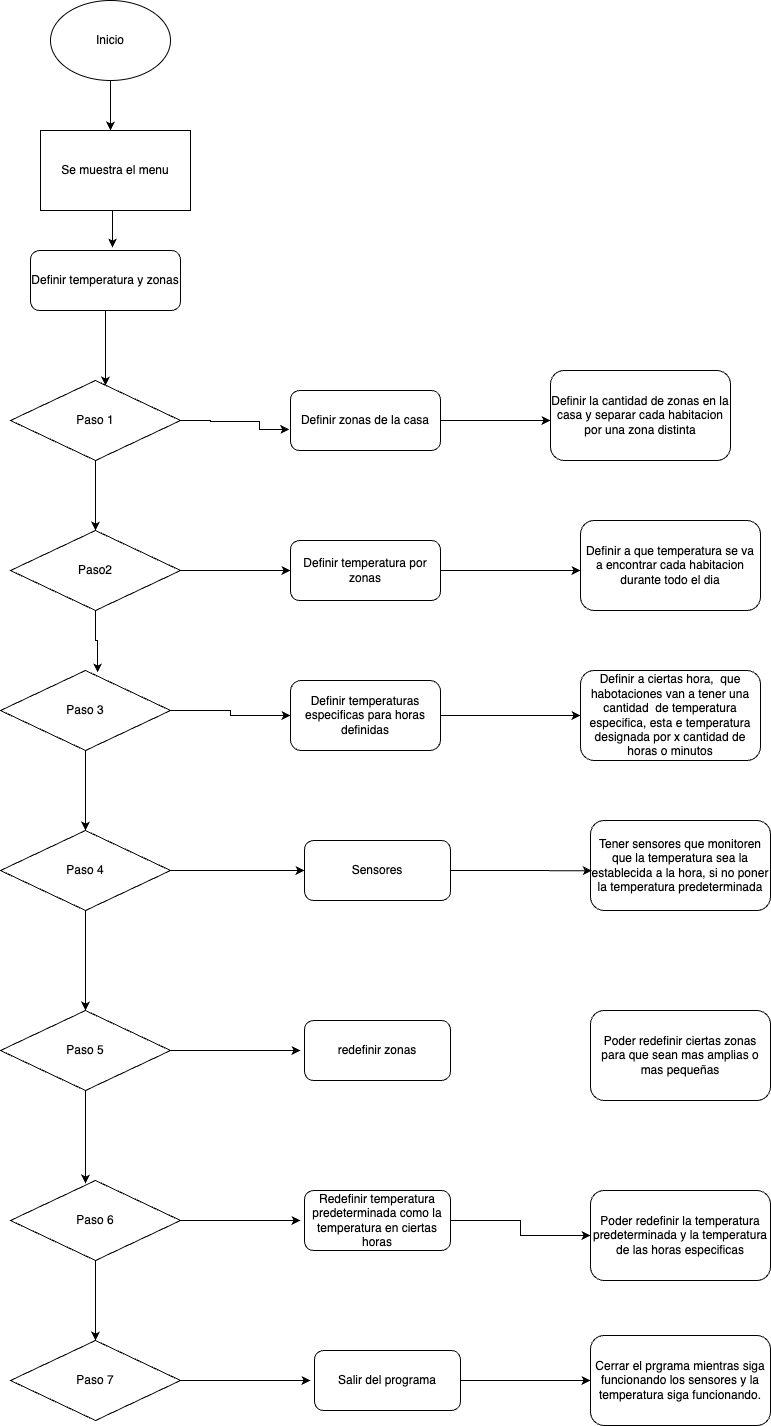

The diagram above was exported from draw.io. Its source (the exported page's mxGraphModel, read from the mxfile embedded in the PNG):
<mxGraphModel dx="1281" dy="697" grid="1" gridSize="10" guides="1" tooltips="1" connect="1" arrows="1" fold="1" page="1" pageScale="1" pageWidth="827" pageHeight="1169" math="0" shadow="0">
  <root>
    <mxCell id="0" />
    <mxCell id="1" parent="0" />
    <mxCell id="F-AHEvxYK34EEoUcOG0l-3" style="edgeStyle=orthogonalEdgeStyle;rounded=0;orthogonalLoop=1;jettySize=auto;html=1;exitX=0.5;exitY=1;exitDx=0;exitDy=0;" parent="1" source="F-AHEvxYK34EEoUcOG0l-1" edge="1">
      <mxGeometry relative="1" as="geometry">
        <mxPoint x="220" y="220" as="targetPoint" />
      </mxGeometry>
    </mxCell>
    <mxCell id="F-AHEvxYK34EEoUcOG0l-1" value="Inicio" style="ellipse;whiteSpace=wrap;html=1;" parent="1" vertex="1">
      <mxGeometry x="160" y="90" width="120" height="80" as="geometry" />
    </mxCell>
    <mxCell id="F-AHEvxYK34EEoUcOG0l-2" value="Se muestra el menu" style="rounded=0;whiteSpace=wrap;html=1;" parent="1" vertex="1">
      <mxGeometry x="150" y="220" width="150" height="80" as="geometry" />
    </mxCell>
    <mxCell id="F-AHEvxYK34EEoUcOG0l-4" value="Definir temperatura y zonas" style="rounded=1;whiteSpace=wrap;html=1;" parent="1" vertex="1">
      <mxGeometry x="140" y="340" width="150" height="60" as="geometry" />
    </mxCell>
    <mxCell id="F-AHEvxYK34EEoUcOG0l-19" style="edgeStyle=orthogonalEdgeStyle;rounded=0;orthogonalLoop=1;jettySize=auto;html=1;exitX=0.5;exitY=1;exitDx=0;exitDy=0;entryX=0.5;entryY=0;entryDx=0;entryDy=0;" parent="1" source="F-AHEvxYK34EEoUcOG0l-5" target="F-AHEvxYK34EEoUcOG0l-6" edge="1">
      <mxGeometry relative="1" as="geometry" />
    </mxCell>
    <mxCell id="F-AHEvxYK34EEoUcOG0l-25" style="edgeStyle=orthogonalEdgeStyle;rounded=0;orthogonalLoop=1;jettySize=auto;html=1;entryX=-0.008;entryY=0.65;entryDx=0;entryDy=0;entryPerimeter=0;" parent="1" source="F-AHEvxYK34EEoUcOG0l-5" target="F-AHEvxYK34EEoUcOG0l-14" edge="1">
      <mxGeometry relative="1" as="geometry">
        <mxPoint x="350" y="510" as="targetPoint" />
        <Array as="points">
          <mxPoint x="320" y="510" />
          <mxPoint x="320" y="511" />
          <mxPoint x="369" y="511" />
        </Array>
      </mxGeometry>
    </mxCell>
    <mxCell id="F-AHEvxYK34EEoUcOG0l-5" value="Paso 1" style="rhombus;whiteSpace=wrap;html=1;" parent="1" vertex="1">
      <mxGeometry x="120" y="470" width="170" height="80" as="geometry" />
    </mxCell>
    <mxCell id="F-AHEvxYK34EEoUcOG0l-26" style="edgeStyle=orthogonalEdgeStyle;rounded=0;orthogonalLoop=1;jettySize=auto;html=1;entryX=0;entryY=0.5;entryDx=0;entryDy=0;" parent="1" source="F-AHEvxYK34EEoUcOG0l-6" target="F-AHEvxYK34EEoUcOG0l-12" edge="1">
      <mxGeometry relative="1" as="geometry" />
    </mxCell>
    <mxCell id="F-AHEvxYK34EEoUcOG0l-6" value="&lt;span style=&quot;color: rgb(0, 0, 0); font-family: Helvetica; font-size: 12px; font-style: normal; font-variant-ligatures: normal; font-variant-caps: normal; font-weight: 400; letter-spacing: normal; orphans: 2; text-align: center; text-indent: 0px; text-transform: none; widows: 2; word-spacing: 0px; -webkit-text-stroke-width: 0px; white-space: normal; background-color: rgb(251, 251, 251); text-decoration-thickness: initial; text-decoration-style: initial; text-decoration-color: initial; display: inline !important; float: none;&quot;&gt;Paso2&lt;/span&gt;" style="rhombus;whiteSpace=wrap;html=1;" parent="1" vertex="1">
      <mxGeometry x="120" y="620" width="170" height="80" as="geometry" />
    </mxCell>
    <mxCell id="F-AHEvxYK34EEoUcOG0l-20" style="edgeStyle=orthogonalEdgeStyle;rounded=0;orthogonalLoop=1;jettySize=auto;html=1;exitX=0.5;exitY=1;exitDx=0;exitDy=0;entryX=0.5;entryY=0;entryDx=0;entryDy=0;" parent="1" source="F-AHEvxYK34EEoUcOG0l-7" target="F-AHEvxYK34EEoUcOG0l-9" edge="1">
      <mxGeometry relative="1" as="geometry" />
    </mxCell>
    <mxCell id="F-AHEvxYK34EEoUcOG0l-27" style="edgeStyle=orthogonalEdgeStyle;rounded=0;orthogonalLoop=1;jettySize=auto;html=1;entryX=0;entryY=0.5;entryDx=0;entryDy=0;" parent="1" source="F-AHEvxYK34EEoUcOG0l-7" target="F-AHEvxYK34EEoUcOG0l-13" edge="1">
      <mxGeometry relative="1" as="geometry">
        <mxPoint x="350" y="800" as="targetPoint" />
      </mxGeometry>
    </mxCell>
    <mxCell id="F-AHEvxYK34EEoUcOG0l-7" value="&lt;span style=&quot;color: rgb(0, 0, 0); font-family: Helvetica; font-size: 12px; font-style: normal; font-variant-ligatures: normal; font-variant-caps: normal; font-weight: 400; letter-spacing: normal; orphans: 2; text-align: center; text-indent: 0px; text-transform: none; widows: 2; word-spacing: 0px; -webkit-text-stroke-width: 0px; white-space: normal; background-color: rgb(251, 251, 251); text-decoration-thickness: initial; text-decoration-style: initial; text-decoration-color: initial; display: inline !important; float: none;&quot;&gt;Paso 3&lt;/span&gt;" style="rhombus;whiteSpace=wrap;html=1;" parent="1" vertex="1">
      <mxGeometry x="110" y="760" width="170" height="80" as="geometry" />
    </mxCell>
    <mxCell id="F-AHEvxYK34EEoUcOG0l-21" value="" style="edgeStyle=orthogonalEdgeStyle;rounded=0;orthogonalLoop=1;jettySize=auto;html=1;" parent="1" source="F-AHEvxYK34EEoUcOG0l-9" target="F-AHEvxYK34EEoUcOG0l-10" edge="1">
      <mxGeometry relative="1" as="geometry" />
    </mxCell>
    <mxCell id="F-AHEvxYK34EEoUcOG0l-28" style="edgeStyle=orthogonalEdgeStyle;rounded=0;orthogonalLoop=1;jettySize=auto;html=1;entryX=0;entryY=0.5;entryDx=0;entryDy=0;" parent="1" source="F-AHEvxYK34EEoUcOG0l-9" target="F-AHEvxYK34EEoUcOG0l-15" edge="1">
      <mxGeometry relative="1" as="geometry" />
    </mxCell>
    <mxCell id="F-AHEvxYK34EEoUcOG0l-9" value="&lt;span style=&quot;color: rgb(0, 0, 0); font-family: Helvetica; font-size: 12px; font-style: normal; font-variant-ligatures: normal; font-variant-caps: normal; font-weight: 400; letter-spacing: normal; orphans: 2; text-align: center; text-indent: 0px; text-transform: none; widows: 2; word-spacing: 0px; -webkit-text-stroke-width: 0px; white-space: normal; background-color: rgb(251, 251, 251); text-decoration-thickness: initial; text-decoration-style: initial; text-decoration-color: initial; display: inline !important; float: none;&quot;&gt;Paso 4&lt;/span&gt;" style="rhombus;whiteSpace=wrap;html=1;" parent="1" vertex="1">
      <mxGeometry x="110" y="920" width="170" height="80" as="geometry" />
    </mxCell>
    <mxCell id="F-AHEvxYK34EEoUcOG0l-30" style="edgeStyle=orthogonalEdgeStyle;rounded=0;orthogonalLoop=1;jettySize=auto;html=1;exitX=1;exitY=0.5;exitDx=0;exitDy=0;" parent="1" source="F-AHEvxYK34EEoUcOG0l-10" edge="1">
      <mxGeometry relative="1" as="geometry">
        <mxPoint x="410" y="1140" as="targetPoint" />
      </mxGeometry>
    </mxCell>
    <mxCell id="F-AHEvxYK34EEoUcOG0l-10" value="&lt;span style=&quot;color: rgb(0, 0, 0); font-family: Helvetica; font-size: 12px; font-style: normal; font-variant-ligatures: normal; font-variant-caps: normal; font-weight: 400; letter-spacing: normal; orphans: 2; text-align: center; text-indent: 0px; text-transform: none; widows: 2; word-spacing: 0px; -webkit-text-stroke-width: 0px; white-space: normal; background-color: rgb(251, 251, 251); text-decoration-thickness: initial; text-decoration-style: initial; text-decoration-color: initial; display: inline !important; float: none;&quot;&gt;Paso 5&lt;/span&gt;" style="rhombus;whiteSpace=wrap;html=1;" parent="1" vertex="1">
      <mxGeometry x="110" y="1100" width="170" height="80" as="geometry" />
    </mxCell>
    <mxCell id="F-AHEvxYK34EEoUcOG0l-31" style="edgeStyle=orthogonalEdgeStyle;rounded=0;orthogonalLoop=1;jettySize=auto;html=1;" parent="1" source="F-AHEvxYK34EEoUcOG0l-11" edge="1">
      <mxGeometry relative="1" as="geometry">
        <mxPoint x="410" y="1310" as="targetPoint" />
      </mxGeometry>
    </mxCell>
    <mxCell id="sIw8Q_af0YDgrMHq1Qj5-13" style="edgeStyle=orthogonalEdgeStyle;rounded=0;orthogonalLoop=1;jettySize=auto;html=1;" edge="1" parent="1" source="F-AHEvxYK34EEoUcOG0l-11" target="sIw8Q_af0YDgrMHq1Qj5-12">
      <mxGeometry relative="1" as="geometry" />
    </mxCell>
    <mxCell id="F-AHEvxYK34EEoUcOG0l-11" value="Paso 6" style="rhombus;whiteSpace=wrap;html=1;" parent="1" vertex="1">
      <mxGeometry x="120" y="1270" width="170" height="80" as="geometry" />
    </mxCell>
    <mxCell id="sIw8Q_af0YDgrMHq1Qj5-2" style="edgeStyle=orthogonalEdgeStyle;rounded=0;orthogonalLoop=1;jettySize=auto;html=1;exitX=1;exitY=0.5;exitDx=0;exitDy=0;" edge="1" parent="1" source="F-AHEvxYK34EEoUcOG0l-12">
      <mxGeometry relative="1" as="geometry">
        <mxPoint x="690" y="660" as="targetPoint" />
      </mxGeometry>
    </mxCell>
    <mxCell id="F-AHEvxYK34EEoUcOG0l-12" value="Definir temperatura por zonas" style="rounded=1;whiteSpace=wrap;html=1;" parent="1" vertex="1">
      <mxGeometry x="400" y="630" width="150" height="60" as="geometry" />
    </mxCell>
    <mxCell id="sIw8Q_af0YDgrMHq1Qj5-5" style="edgeStyle=orthogonalEdgeStyle;rounded=0;orthogonalLoop=1;jettySize=auto;html=1;exitX=1;exitY=0.5;exitDx=0;exitDy=0;" edge="1" parent="1" source="F-AHEvxYK34EEoUcOG0l-13">
      <mxGeometry relative="1" as="geometry">
        <mxPoint x="690" y="805" as="targetPoint" />
      </mxGeometry>
    </mxCell>
    <mxCell id="F-AHEvxYK34EEoUcOG0l-13" value="Definir temperaturas especificas para horas definidas" style="rounded=1;whiteSpace=wrap;html=1;" parent="1" vertex="1">
      <mxGeometry x="400" y="770" width="150" height="70" as="geometry" />
    </mxCell>
    <mxCell id="sIw8Q_af0YDgrMHq1Qj5-1" style="edgeStyle=orthogonalEdgeStyle;rounded=0;orthogonalLoop=1;jettySize=auto;html=1;exitX=1;exitY=0.5;exitDx=0;exitDy=0;" edge="1" parent="1" source="F-AHEvxYK34EEoUcOG0l-14">
      <mxGeometry relative="1" as="geometry">
        <mxPoint x="660" y="510" as="targetPoint" />
      </mxGeometry>
    </mxCell>
    <mxCell id="F-AHEvxYK34EEoUcOG0l-14" value="Definir zonas de la casa" style="rounded=1;whiteSpace=wrap;html=1;" parent="1" vertex="1">
      <mxGeometry x="400" y="480" width="150" height="60" as="geometry" />
    </mxCell>
    <mxCell id="F-AHEvxYK34EEoUcOG0l-15" value="Sensores" style="rounded=1;whiteSpace=wrap;html=1;" parent="1" vertex="1">
      <mxGeometry x="414" y="930" width="146" height="60" as="geometry" />
    </mxCell>
    <mxCell id="F-AHEvxYK34EEoUcOG0l-16" value="redefinir zonas" style="rounded=1;whiteSpace=wrap;html=1;" parent="1" vertex="1">
      <mxGeometry x="414" y="1110" width="146" height="60" as="geometry" />
    </mxCell>
    <mxCell id="F-AHEvxYK34EEoUcOG0l-17" style="edgeStyle=orthogonalEdgeStyle;rounded=0;orthogonalLoop=1;jettySize=auto;html=1;exitX=0.5;exitY=1;exitDx=0;exitDy=0;entryX=0.559;entryY=0.063;entryDx=0;entryDy=0;entryPerimeter=0;" parent="1" source="F-AHEvxYK34EEoUcOG0l-4" target="F-AHEvxYK34EEoUcOG0l-5" edge="1">
      <mxGeometry relative="1" as="geometry" />
    </mxCell>
    <mxCell id="F-AHEvxYK34EEoUcOG0l-18" style="edgeStyle=orthogonalEdgeStyle;rounded=0;orthogonalLoop=1;jettySize=auto;html=1;exitX=0.5;exitY=1;exitDx=0;exitDy=0;entryX=0.547;entryY=-0.05;entryDx=0;entryDy=0;entryPerimeter=0;" parent="1" source="F-AHEvxYK34EEoUcOG0l-2" target="F-AHEvxYK34EEoUcOG0l-4" edge="1">
      <mxGeometry relative="1" as="geometry" />
    </mxCell>
    <mxCell id="F-AHEvxYK34EEoUcOG0l-23" style="edgeStyle=orthogonalEdgeStyle;rounded=0;orthogonalLoop=1;jettySize=auto;html=1;entryX=0.441;entryY=0.038;entryDx=0;entryDy=0;entryPerimeter=0;" parent="1" source="F-AHEvxYK34EEoUcOG0l-10" target="F-AHEvxYK34EEoUcOG0l-11" edge="1">
      <mxGeometry relative="1" as="geometry" />
    </mxCell>
    <mxCell id="sIw8Q_af0YDgrMHq1Qj5-11" style="edgeStyle=orthogonalEdgeStyle;rounded=0;orthogonalLoop=1;jettySize=auto;html=1;" edge="1" parent="1" source="F-AHEvxYK34EEoUcOG0l-24" target="sIw8Q_af0YDgrMHq1Qj5-10">
      <mxGeometry relative="1" as="geometry" />
    </mxCell>
    <mxCell id="F-AHEvxYK34EEoUcOG0l-24" value="Redefinir temperatura predeterminada como la temperatura en ciertas horas" style="rounded=1;whiteSpace=wrap;html=1;" parent="1" vertex="1">
      <mxGeometry x="414" y="1280" width="146" height="60" as="geometry" />
    </mxCell>
    <mxCell id="F-AHEvxYK34EEoUcOG0l-32" style="edgeStyle=orthogonalEdgeStyle;rounded=0;orthogonalLoop=1;jettySize=auto;html=1;entryX=0.571;entryY=0.025;entryDx=0;entryDy=0;entryPerimeter=0;" parent="1" source="F-AHEvxYK34EEoUcOG0l-6" target="F-AHEvxYK34EEoUcOG0l-7" edge="1">
      <mxGeometry relative="1" as="geometry" />
    </mxCell>
    <mxCell id="sIw8Q_af0YDgrMHq1Qj5-3" value="Definir la cantidad de zonas en la casa y separar cada habitacion por una zona distinta" style="rounded=1;whiteSpace=wrap;html=1;" vertex="1" parent="1">
      <mxGeometry x="660" y="460" width="180" height="90" as="geometry" />
    </mxCell>
    <mxCell id="sIw8Q_af0YDgrMHq1Qj5-4" value="Definir a que temperatura se va a encontrar cada habitacion durante todo el dia" style="rounded=1;whiteSpace=wrap;html=1;" vertex="1" parent="1">
      <mxGeometry x="690" y="610" width="180" height="90" as="geometry" />
    </mxCell>
    <mxCell id="sIw8Q_af0YDgrMHq1Qj5-6" value="Definir a ciertas hora,&amp;nbsp; que habotaciones van a tener una cantidad&amp;nbsp; de temperatura especifica, esta e temperatura designada por x cantidad de horas o minutos" style="rounded=1;whiteSpace=wrap;html=1;" vertex="1" parent="1">
      <mxGeometry x="690" y="760" width="180" height="90" as="geometry" />
    </mxCell>
    <mxCell id="sIw8Q_af0YDgrMHq1Qj5-7" value="Tener sensores que monitoren que la temperatura sea la establecida a la hora, si no poner la temperatura predeterminada" style="rounded=1;whiteSpace=wrap;html=1;" vertex="1" parent="1">
      <mxGeometry x="700" y="910" width="180" height="90" as="geometry" />
    </mxCell>
    <mxCell id="sIw8Q_af0YDgrMHq1Qj5-8" style="edgeStyle=orthogonalEdgeStyle;rounded=0;orthogonalLoop=1;jettySize=auto;html=1;entryX=0.007;entryY=0.559;entryDx=0;entryDy=0;entryPerimeter=0;" edge="1" parent="1" source="F-AHEvxYK34EEoUcOG0l-15" target="sIw8Q_af0YDgrMHq1Qj5-7">
      <mxGeometry relative="1" as="geometry" />
    </mxCell>
    <mxCell id="sIw8Q_af0YDgrMHq1Qj5-9" value="Poder redefinir ciertas zonas para que sean mas amplias o mas pequeñas" style="rounded=1;whiteSpace=wrap;html=1;" vertex="1" parent="1">
      <mxGeometry x="700" y="1100" width="180" height="90" as="geometry" />
    </mxCell>
    <mxCell id="sIw8Q_af0YDgrMHq1Qj5-10" value="Poder redefinir la temperatura predeterminada y la temperatura de las horas especificas" style="rounded=1;whiteSpace=wrap;html=1;" vertex="1" parent="1">
      <mxGeometry x="700" y="1280" width="180" height="90" as="geometry" />
    </mxCell>
    <mxCell id="sIw8Q_af0YDgrMHq1Qj5-14" style="edgeStyle=orthogonalEdgeStyle;rounded=0;orthogonalLoop=1;jettySize=auto;html=1;" edge="1" parent="1" source="sIw8Q_af0YDgrMHq1Qj5-12">
      <mxGeometry relative="1" as="geometry">
        <mxPoint x="420" y="1470" as="targetPoint" />
      </mxGeometry>
    </mxCell>
    <mxCell id="sIw8Q_af0YDgrMHq1Qj5-12" value="Paso 7" style="rhombus;whiteSpace=wrap;html=1;" vertex="1" parent="1">
      <mxGeometry x="120" y="1430" width="170" height="80" as="geometry" />
    </mxCell>
    <mxCell id="sIw8Q_af0YDgrMHq1Qj5-16" style="edgeStyle=orthogonalEdgeStyle;rounded=0;orthogonalLoop=1;jettySize=auto;html=1;" edge="1" parent="1" source="sIw8Q_af0YDgrMHq1Qj5-15">
      <mxGeometry relative="1" as="geometry">
        <mxPoint x="700" y="1470" as="targetPoint" />
      </mxGeometry>
    </mxCell>
    <mxCell id="sIw8Q_af0YDgrMHq1Qj5-15" value="Salir del programa" style="rounded=1;whiteSpace=wrap;html=1;" vertex="1" parent="1">
      <mxGeometry x="424" y="1440" width="146" height="60" as="geometry" />
    </mxCell>
    <mxCell id="sIw8Q_af0YDgrMHq1Qj5-17" value="Cerrar el prgrama mientras siga funcionando los sensores y la temperatura siga funcionando." style="rounded=1;whiteSpace=wrap;html=1;" vertex="1" parent="1">
      <mxGeometry x="700" y="1425" width="180" height="90" as="geometry" />
    </mxCell>
  </root>
</mxGraphModel>